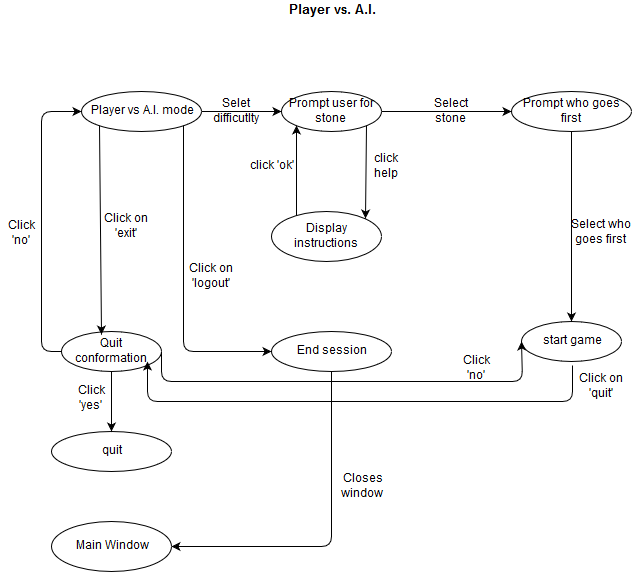

The diagram above was exported from draw.io. Its source (the exported page's mxGraphModel, read from the mxfile embedded in the PNG):
<mxGraphModel dx="880" dy="492" grid="1" gridSize="10" guides="1" tooltips="1" connect="1" arrows="1" fold="1" page="1" pageScale="1" pageWidth="826" pageHeight="1169" background="#ffffff" math="0" shadow="0">
  <root>
    <mxCell id="0" />
    <mxCell id="1" parent="0" />
    <mxCell id="2" value="&lt;font style=&quot;font-size: 13px&quot;&gt;&lt;b&gt;Player vs. A.I.&lt;br&gt;&lt;/b&gt;&lt;/font&gt;" style="text;html=1;strokeColor=none;fillColor=none;align=center;verticalAlign=middle;whiteSpace=wrap;overflow=hidden;" vertex="1" parent="1">
      <mxGeometry x="325" y="60" width="130" height="20" as="geometry" />
    </mxCell>
    <mxCell id="3" value="Player vs A.I. mode &lt;br&gt;" style="ellipse;whiteSpace=wrap;html=1;strokeWidth=1;fillColor=none;" vertex="1" parent="1">
      <mxGeometry x="140" y="150" width="120" height="40" as="geometry" />
    </mxCell>
    <mxCell id="4" value="" style="endArrow=classic;html=1;exitX=1;exitY=0.5;" edge="1" parent="1" source="3" target="5">
      <mxGeometry width="50" height="50" relative="1" as="geometry">
        <mxPoint x="290" y="170" as="sourcePoint" />
        <mxPoint x="370" y="170" as="targetPoint" />
      </mxGeometry>
    </mxCell>
    <mxCell id="5" value="Prompt user for stone&lt;br&gt;" style="ellipse;whiteSpace=wrap;html=1;" vertex="1" parent="1">
      <mxGeometry x="340" y="150" width="100" height="40" as="geometry" />
    </mxCell>
    <mxCell id="6" value="" style="endArrow=classic;html=1;exitX=1;exitY=0.5;" edge="1" parent="1" source="5">
      <mxGeometry width="50" height="50" relative="1" as="geometry">
        <mxPoint x="490" y="170" as="sourcePoint" />
        <mxPoint x="570" y="170" as="targetPoint" />
      </mxGeometry>
    </mxCell>
    <mxCell id="7" value="Prompt who goes first&lt;br&gt;" style="ellipse;whiteSpace=wrap;html=1;strokeWidth=1;fillColor=none;" vertex="1" parent="1">
      <mxGeometry x="570" y="150" width="120" height="40" as="geometry" />
    </mxCell>
    <mxCell id="9" value="" style="endArrow=classic;html=1;exitX=0.5;exitY=1;entryX=0.5;entryY=0;" edge="1" parent="1" source="7" target="10">
      <mxGeometry width="50" height="50" relative="1" as="geometry">
        <mxPoint x="600" y="290" as="sourcePoint" />
        <mxPoint x="630" y="280" as="targetPoint" />
      </mxGeometry>
    </mxCell>
    <mxCell id="10" value="start game &lt;br&gt;" style="ellipse;whiteSpace=wrap;html=1;strokeWidth=1;fillColor=none;" vertex="1" parent="1">
      <mxGeometry x="580" y="380" width="100" height="40" as="geometry" />
    </mxCell>
    <mxCell id="11" value="" style="endArrow=classic;html=1;exitX=1;exitY=1;entryX=1;entryY=0;" edge="1" parent="1" source="5" target="14">
      <mxGeometry width="50" height="50" relative="1" as="geometry">
        <mxPoint x="350" y="260" as="sourcePoint" />
        <mxPoint x="425" y="270" as="targetPoint" />
      </mxGeometry>
    </mxCell>
    <mxCell id="13" value="" style="endArrow=classic;html=1;entryX=0;entryY=1;exitX=0.227;exitY=0.08;exitPerimeter=0;" edge="1" parent="1" source="14" target="5">
      <mxGeometry width="50" height="50" relative="1" as="geometry">
        <mxPoint x="355" y="270" as="sourcePoint" />
        <mxPoint x="360" y="230" as="targetPoint" />
      </mxGeometry>
    </mxCell>
    <mxCell id="14" value="Display instructions&lt;br&gt;" style="ellipse;whiteSpace=wrap;html=1;strokeWidth=1;fillColor=none;" vertex="1" parent="1">
      <mxGeometry x="330" y="270" width="110" height="50" as="geometry" />
    </mxCell>
    <mxCell id="15" value="" style="endArrow=classic;html=1;exitX=0;exitY=1;entryX=0.4;entryY=0.075;entryPerimeter=0;" edge="1" parent="1" source="3" target="16">
      <mxGeometry width="50" height="50" relative="1" as="geometry">
        <mxPoint x="180" y="350" as="sourcePoint" />
        <mxPoint x="200" y="320" as="targetPoint" />
      </mxGeometry>
    </mxCell>
    <mxCell id="16" value="Quit conformation&lt;br&gt;" style="ellipse;whiteSpace=wrap;html=1;strokeWidth=1;fillColor=none;" vertex="1" parent="1">
      <mxGeometry x="120" y="390" width="100" height="40" as="geometry" />
    </mxCell>
    <mxCell id="17" value="" style="endArrow=classic;html=1;exitX=0;exitY=0.5;entryX=0;entryY=0.5;" edge="1" parent="1" source="16" target="3">
      <mxGeometry width="50" height="50" relative="1" as="geometry">
        <mxPoint x="30" y="340" as="sourcePoint" />
        <mxPoint x="80" y="290" as="targetPoint" />
        <Array as="points">
          <mxPoint x="100" y="410" />
          <mxPoint x="100" y="170" />
        </Array>
      </mxGeometry>
    </mxCell>
    <mxCell id="18" value="End session&lt;br&gt;" style="ellipse;whiteSpace=wrap;html=1;strokeWidth=1;fillColor=none;" vertex="1" parent="1">
      <mxGeometry x="330" y="390" width="120" height="40" as="geometry" />
    </mxCell>
    <mxCell id="19" value="" style="endArrow=classic;html=1;exitX=1;exitY=1;entryX=0;entryY=0.5;" edge="1" parent="1" source="3" target="18">
      <mxGeometry width="50" height="50" relative="1" as="geometry">
        <mxPoint x="240" y="191" as="sourcePoint" />
        <mxPoint x="300" y="380" as="targetPoint" />
        <Array as="points">
          <mxPoint x="242" y="410" />
        </Array>
      </mxGeometry>
    </mxCell>
    <mxCell id="20" value="" style="endArrow=classic;html=1;exitX=0.5;exitY=1;entryX=1;entryY=0.5;" edge="1" parent="1" source="18" target="21">
      <mxGeometry width="50" height="50" relative="1" as="geometry">
        <mxPoint x="260" y="500" as="sourcePoint" />
        <mxPoint x="290" y="600" as="targetPoint" />
        <Array as="points">
          <mxPoint x="390" y="605" />
        </Array>
      </mxGeometry>
    </mxCell>
    <mxCell id="21" value="Main Window&lt;br&gt;" style="ellipse;whiteSpace=wrap;html=1;" vertex="1" parent="1">
      <mxGeometry x="110" y="580" width="120" height="50" as="geometry" />
    </mxCell>
    <mxCell id="22" value="quit &lt;br&gt;" style="ellipse;whiteSpace=wrap;html=1;strokeWidth=1;fillColor=none;" vertex="1" parent="1">
      <mxGeometry x="110" y="490" width="120" height="40" as="geometry" />
    </mxCell>
    <mxCell id="23" value="" style="endArrow=classic;html=1;exitX=0.5;exitY=1;entryX=0.5;entryY=0;" edge="1" parent="1" source="16" target="22">
      <mxGeometry width="50" height="50" relative="1" as="geometry">
        <mxPoint x="90" y="430" as="sourcePoint" />
        <mxPoint x="140" y="380" as="targetPoint" />
      </mxGeometry>
    </mxCell>
    <mxCell id="24" value="" style="endArrow=classic;html=1;exitX=1;exitY=1;flipH=1;" edge="1" parent="1" source="16">
      <mxGeometry width="50" height="50" relative="1" as="geometry">
        <mxPoint x="280" y="500" as="sourcePoint" />
        <mxPoint x="630" y="420" as="targetPoint" />
        <Array as="points">
          <mxPoint x="205" y="460" />
          <mxPoint x="630" y="460" />
        </Array>
      </mxGeometry>
    </mxCell>
    <mxCell id="25" value="" style="endArrow=classic;html=1;exitX=1;exitY=0.5;entryX=0;entryY=0.5;" edge="1" parent="1" source="16" target="10">
      <mxGeometry width="50" height="50" relative="1" as="geometry">
        <mxPoint x="280" y="450" as="sourcePoint" />
        <mxPoint x="330" y="400" as="targetPoint" />
        <Array as="points">
          <mxPoint x="220" y="440" />
          <mxPoint x="581" y="440" />
        </Array>
      </mxGeometry>
    </mxCell>
    <mxCell id="26" value="Click 'no' &lt;br&gt;" style="text;html=1;strokeColor=none;fillColor=none;align=center;verticalAlign=middle;whiteSpace=wrap;overflow=hidden;" vertex="1" parent="1">
      <mxGeometry x="60" y="275" width="40" height="35" as="geometry" />
    </mxCell>
    <mxCell id="27" value="Click on 'exit'&lt;br&gt;" style="text;html=1;strokeColor=none;fillColor=none;align=center;verticalAlign=middle;whiteSpace=wrap;overflow=hidden;" vertex="1" parent="1">
      <mxGeometry x="160" y="270" width="50" height="30" as="geometry" />
    </mxCell>
    <mxCell id="28" value="Click on 'logout'&lt;br&gt;" style="text;html=1;strokeColor=none;fillColor=none;align=center;verticalAlign=middle;whiteSpace=wrap;overflow=hidden;" vertex="1" parent="1">
      <mxGeometry x="240" y="320" width="60" height="30" as="geometry" />
    </mxCell>
    <mxCell id="29" value="Closes window&lt;br&gt;" style="text;html=1;strokeColor=none;fillColor=none;align=center;verticalAlign=middle;whiteSpace=wrap;overflow=hidden;" vertex="1" parent="1">
      <mxGeometry x="393" y="530" width="57" height="30" as="geometry" />
    </mxCell>
    <mxCell id="30" value="Selet difficutlty&lt;br&gt;" style="text;html=1;strokeColor=none;fillColor=none;align=center;verticalAlign=middle;whiteSpace=wrap;overflow=hidden;" vertex="1" parent="1">
      <mxGeometry x="270" y="150" width="50" height="40" as="geometry" />
    </mxCell>
    <mxCell id="32" value="Select stone &lt;br&gt;" style="text;html=1;strokeColor=none;fillColor=none;align=center;verticalAlign=middle;whiteSpace=wrap;overflow=hidden;" vertex="1" parent="1">
      <mxGeometry x="485" y="155" width="50" height="30" as="geometry" />
    </mxCell>
    <mxCell id="34" value="Select who goes first&lt;br&gt;" style="text;html=1;strokeColor=none;fillColor=none;align=center;verticalAlign=middle;whiteSpace=wrap;overflow=hidden;" vertex="1" parent="1">
      <mxGeometry x="630" y="273" width="60" height="37" as="geometry" />
    </mxCell>
    <mxCell id="35" value="click help&lt;br&gt;" style="text;html=1;strokeColor=none;fillColor=none;align=center;verticalAlign=middle;whiteSpace=wrap;overflow=hidden;" vertex="1" parent="1">
      <mxGeometry x="425" y="210" width="40" height="30" as="geometry" />
    </mxCell>
    <mxCell id="36" value="click 'ok'&lt;br&gt;" style="text;html=1;strokeColor=none;fillColor=none;align=center;verticalAlign=middle;whiteSpace=wrap;overflow=hidden;" vertex="1" parent="1">
      <mxGeometry x="305" y="210" width="50" height="30" as="geometry" />
    </mxCell>
    <mxCell id="37" value="Click 'no' &lt;br&gt;" style="text;html=1;strokeColor=none;fillColor=none;align=center;verticalAlign=middle;whiteSpace=wrap;overflow=hidden;" vertex="1" parent="1">
      <mxGeometry x="515" y="410" width="40" height="35" as="geometry" />
    </mxCell>
    <mxCell id="40" value="Click on 'quit'&lt;br&gt;" style="text;html=1;strokeColor=none;fillColor=none;align=center;verticalAlign=middle;whiteSpace=wrap;overflow=hidden;" vertex="1" parent="1">
      <mxGeometry x="630" y="430" width="60" height="30" as="geometry" />
    </mxCell>
    <mxCell id="41" value="Click 'yes' &lt;br&gt;" style="text;html=1;strokeColor=none;fillColor=none;align=center;verticalAlign=middle;whiteSpace=wrap;overflow=hidden;" vertex="1" parent="1">
      <mxGeometry x="130" y="440" width="40" height="35" as="geometry" />
    </mxCell>
  </root>
</mxGraphModel>